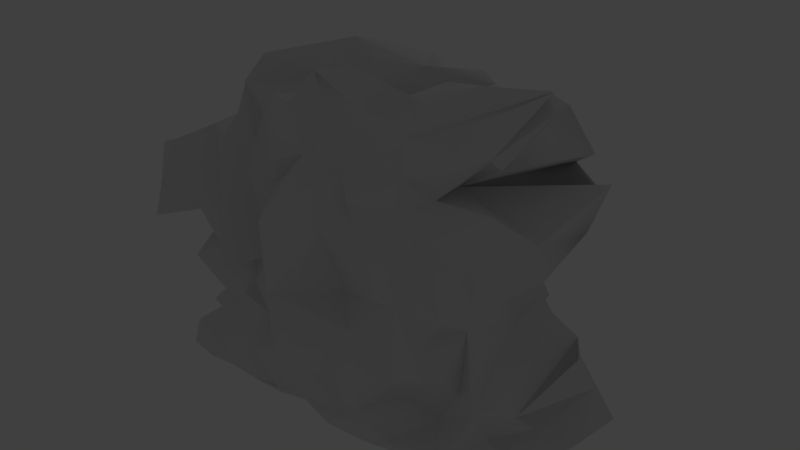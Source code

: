 # Source: rock3.blend  (saved by Blender 2.66.1; exported with 4.5.12 LTS)
import bpy
from mathutils import Matrix  # noqa: F401  (used for matrix-valued properties, if any)

bpy.ops.wm.read_factory_settings(use_empty=True)
scene = bpy.context.scene
scene.name = 'Scene'

# ---- collections
col_collection_1 = bpy.data.collections.new('Collection 1'); scene.collection.children.link(col_collection_1)

# ---- materials (node trees are filled in below, after node groups)
mat_material = bpy.data.materials.new('Material')
mat_material.alpha_threshold = 0.0
mat_material.roughness = 0.5
mat_material.line_color = (0.0, 0.0, 0.0, 1.0)

# ---- material node trees

# ---- world
world_world = bpy.data.worlds.new('World'); scene.world = world_world
world_world.color = (0.05088, 0.05088, 0.05088)
world_world.use_sun_shadow = False
world_world.sun_shadow_jitter_overblur = 0.0
world_world.cycles.sampling_method = 'MANUAL'
world_world.cycles.sample_map_resolution = 256

# ---- lights
light_point = bpy.data.lights.new('Point', 'POINT')
light_point.transmission_factor = 0.0
light_point.energy = 100.0
light_point.shadow_buffer_clip_start = 0.5
light_point.shadow_soft_size = 0.1
light_point.shadow_maximum_resolution = 0.006
light_point.use_absolute_resolution = True
light_point.cycles.use_multiple_importance_sampling = False

# ---- meshes
me_cube = bpy.data.meshes.new('Cube')
me_cube.from_pydata([(-1.324, 1.732, 3.278), (-3.508, -1.328, 1.449), (1.061, -1.099, 1.007), (0.003041, -1.185, 2.108), (-1.045, -0.9139, 1.102), (-1.979, -0.26, -3.77), (3.102, 3.473, -3.933), (1.067, 3.708, -3.572), (-0.2297, -1.242, 3.036), (1.923, 2.878, -3.311), (2.843, -0.8164, 2.381), (1.965, -0.884, 2.774), (-0.3681, 0.4409, 2.36), (4.459, 2.934, -3.907), (3.585, 2.741, -2.196), (3.216, 4.259, 0.5115), (4.138, -1.286, -3.718), (3.412, -0.7178, 0.1857), (-3.778, -0.3349, -2.695), (1.713, -1.138, 2.794), (0.9079, -1.061, -1.27), (0.3442, -0.9214, 2.823), (-1.234, -0.9356, 2.508), (-2.746, -0.8948, -0.8273), (2.93, 1.43, -1.907), (2.332, 1.889, -1.149), (1.798, 1.923, -0.9425), (1.395, 4.102, 1.775), (0.4032, 3.744, -3.611), (0.2994, 3.558, -3.188), (-0.3495, 2.269, -1.889), (-1.26, 1.765, -0.2395), (3.386, -0.7698, -0.3889), (-3.381, -1.048, -1.157), (-3.104, -1.063, -0.009112), (-3.28, -0.1705, -1.415), (-3.535, 0.6745, 0.1931), (-2.633, 4.198, 0.7847), (-3.35, 0.7649, -0.8424), (2.972, -1.039, -0.339), (2.577, -0.9183, -1.778), (3.15, -1.284, -1.265), (1.736, -0.4561, -2.73), (1.913, -0.9631, -0.468), (2.091, -1.221, 1.66), (1.491, -1.082, -0.3856), (1.196, -1.372, 1.566), (0.4546, -0.8411, -3.403), (0.9183, -0.9128, -3.162), (0.5782, -0.7982, -0.6644), (0.7482, -1.052, 1.981), (0.04714, -1.073, -2.733), (-0.3071, -2.07, 1.014), (-0.6071, -0.9418, -0.7724), (-0.7924, -1.154, 3.05), (-1.594, -0.7655, -2.413), (-1.148, -1.045, -0.407), (-1.296, -1.035, -1.771), (-1.564, -1.109, 1.324), (-1.506, -0.9189, 1.894), (2.714, 4.387, 0.9836), (3.037, 1.759, -0.7769), (2.909, 3.157, -2.358), (2.319, 3.944, 1.175), (2.285, 1.906, -0.1828), (3.189, 2.377, -1.625), (2.684, 2.569, -2.85), (1.764, 1.062, -1.901), (1.011, 1.232, 2.36), (0.3727, 4.143, 2.004), (0.7361, 2.063, -1.408), (0.627, 1.3, -2.018), (-1.4, 1.008, 1.402), (-0.1908, 4.506, 2.077), (-0.3293, 3.593, -3.089), (-0.9505, 3.883, 1.675), (-1.02, 4.114, 0.8245), (-0.697, 1.186, -0.9281), (-0.8189, 3.502, -2.75), (-0.7093, 0.925, -2.17), (-1.354, 4.359, 0.7511), (-1.954, 3.4, -2.553), (-2.327, 3.246, -2.669), (3.536, -0.7365, -2.195), (2.398, -0.8588, -3.677), (-0.471, -0.9425, -3.558), (-0.9885, 3.608, -3.287), (-2.63, 3.682, -3.587), (-3.125, 3.643, -3.395), (0.1378, -0.9661, -3.828), (-0.8803, 3.782, -3.751), (4.438, -0.3587, -3.481), (-1.205, -0.9881, -3.661), (-1.642, -0.8643, -0.4158), (-1.861, -1.544, 1.563), (-1.595, 4.085, 1.261), (-1.654, 3.4, -2.797), (-2.176, -1.162, 1.176), (-2.14, -0.9244, -0.6524), (-2.041, 4.137, 1.276), (-1.973, 1.725, -0.5467), (-1.706, 1.76, -1.18), (-2.577, -1.002, -3.575), (-1.676, -0.9084, 3.02), (-1.942, -1.297, 2.033), (-1.728, 2.203, -0.2574), (-2.471, -0.9948, -3.16), (-1.691, -0.9668, -1.363), (-1.734, -1.752, -0.5934), (-1.812, -1.046, 2.357), (-1.698, 4.377, 1.622), (-2.3, -0.9713, -2.692), (-1.911, -0.8762, -2.473), (-2.783, -0.79, 1.843), (-0.6422, 1.475, 3.036), (4.122, -0.2149, -2.218), (3.73, 1.061, -0.1355), (-3.376, -0.03893, -2.172), (-3.209, -0.7, -0.7035), (-3.717, -1.326, 1.387), (-4.023, -0.8006, -3.699), (-1.936, 0.5658, 1.995), (-1.864, -0.1563, 2.391), (3.267, -0.0008087, -4.101), (-0.4793, 0.6596, 2.75), (3.507, 0.01568, -1.24), (3.602, 0.104, -0.1143), (3.436, -0.2809, 1.605), (-1.421, -0.6446, 3.521), (-2.473, -0.9061, -0.3217), (-3.289, 0.106, 1.383), (1.365, -0.1196, -3.719), (0.4146, -0.03252, -3.341), (-0.5002, 0.1171, -3.613), (1.427, -1.109, 3.167), (1.192, -0.8878, 3.836), (0.2236, -0.003058, 3.349), (-1.396, -1.182, 3.146), (0.257, -1.109, 3.7), (3.292, 3.408, -3.442), (2.438, 3.676, -3.678), (1.787, 3.763, -3.711), (2.946, -1.25, 1.351), (2.562, -0.6381, 1.765), (-3.202, -0.6427, -2.546), (-2.649, -0.5672, -1.998), (-2.463, -1.092, -1.648), (-3.365, 2.502, -2.396), (-4.007, 1.286, -1.528), (-3.145, 2.204, -1.866), (3.225, -1.311, -3.102), (3.081, -0.5182, -2.076), (2.488, -1.04, -3.285), (2.468, -0.3186, -3.001), (2.571, -0.8249, -0.9254), (2.038, -0.9478, 2.164), (1.733, -0.988, -3.501), (2.269, -0.8551, 0.9988), (1.167, -1.197, -1.938), (1.772, -0.955, -2.14), (1.405, -0.916, -0.7777), (0.148, -1.003, -1.953), (0.6632, -1.482, 0.8521), (-0.4266, -1.016, -1.421), (-0.06292, -2.189, -0.3327), (-0.9421, -1.212, -3.37), (-1.082, -1.149, -2.448), (-0.6898, -1.2, 1.801), (-1.58, -1.091, -1.127), (-1.208, -0.9782, 1.699), (-1.923, -0.9275, -2.93), (-2.933, -0.9912, -3.05), (3.125, 3.585, -0.3314), (1.102, 4.439, 0.353), (1.553, 1.499, -0.3724), (2.048, 2.332, -1.821), (1.3, 3.339, -2.968), (0.762, 4.292, 1.311), (0.5964, 1.487, -0.3715), (0.9664, 1.297, -0.9887), (-0.1992, 4.471, 1.077), (0.4383, 4.25, 0.1021), (0.1241, 1.989, -0.8356), (0.1609, 1.956, -2.191), (-0.1378, 2.387, 2.754), (0.08194, 2.098, 0.6317), (-1.481, 2.101, -1.491), (-0.116, 2.108, -1.473), (-1.197, 4.411, 1.957), (-1.186, 1.508, -0.7627), (-1.014, 3.023, -2.609), (-1.564, 4.552, 2.221), (-1.588, 2.793, -1.86), (-2.288, 1.729, 0.5016), (-1.825, 1.981, -0.06241), (-2.621, 1.655, -0.8939), (1.898, 3.512, -3.23), (3.56, -0.2867, -2.936), (-1.841, -1.077, -3.553), (-1.644, 3.632, -3.638), (-1.756, 3.712, -3.286), (-3.17, -1.07, -3.566), (-3.258, 3.686, -3.657), (3.072, -1.62, -3.402), (1.235, -1.037, -3.708), (-1.851, -0.98, -2.172), (-2.144, -1.029, -0.2201), (-2.316, 2.317, -1.778), (-1.639, -1.316, -1.321), (-1.717, 4.011, 0.6235), (-2.558, 3.731, -3.09), (-2.76, -0.1989, -3.763), (-1.635, 1.377, -0.4906), (-3.7, 3.5, -4.297), (-2.195, 1.015, 0.5145), (-0.4417, 3.656, -3.648), (-2.484, 3.237, -4.101), (1.639, 0.1946, 3.028), (0.5298, 0.6653, 2.464), (4.4, 2.083, -2.718), (4.116, 1.894, -2.067), (3.094, 1.569, -1.148), (3.617, 0.9601, 0.6138), (1.557, 1.365, 1.007), (-3.746, -0.8568, -2.975), (-2.946, -0.1074, -1.888), (-3.408, -0.2443, -0.07475), (3.47, 3.134, -2.904), (4.286, 0.7784, -3.806), (-1.841, -1.077, -3.553), (-1.841, -1.077, -3.553), (-0.471, -0.9425, -3.558), (-0.471, -0.9425, -3.558), (-0.471, -0.9425, -3.558), (-0.471, -0.9425, -3.558), (1.912, 3.666, 2.377), (2.584, 2.867, 2.718), (1.869, 1.623, 3.013), (-1.324, 1.732, 3.278), (-1.324, 1.732, 3.278), (-1.324, 1.732, 3.278), (-1.324, 1.732, 3.278), (-1.324, 1.732, 3.278), (-1.676, -0.9084, 3.02), (-1.676, -0.9084, 3.02), (-1.676, -0.9084, 3.02), (-1.396, -1.182, 3.146), (-1.396, -1.182, 3.146), (-1.396, -1.182, 3.146), (3.267, -0.0008087, -4.101), (3.267, -0.0008087, -4.101), (3.267, -0.0008087, -4.101), (3.267, -0.0008087, -4.101), (3.267, -0.0008087, -4.101), (3.267, -0.0008087, -4.101), (2.438, 3.676, -3.678), (2.438, 3.676, -3.678), (2.438, 3.676, -3.678), (2.438, 3.676, -3.678), (2.438, 3.676, -3.678), (2.438, 3.676, -3.678), (-0.5002, 0.1171, -3.613), (-0.5002, 0.1171, -3.613), (-0.8803, 3.782, -3.751), (-0.8803, 3.782, -3.751), (-0.8803, 3.782, -3.751), (-3.077, 0.7406, -3.371), (-3.258, 3.686, -3.657), (-3.258, 3.686, -3.657), (-3.258, 3.686, -3.657), (2.843, -0.8164, 2.381), (2.843, -0.8164, 2.381), (2.843, -0.8164, 2.381), (-0.4793, 0.6596, 2.75), (-0.4793, 0.6596, 2.75), (-0.4793, 0.6596, 2.75), (-0.4793, 0.6596, 2.75), (-0.4793, 0.6596, 2.75), (-0.7924, -1.154, 3.05), (-0.7924, -1.154, 3.05), (-0.7924, -1.154, 3.05), (-0.7924, -1.154, 3.05), (-0.3681, 0.4409, 2.36), (-0.3681, 0.4409, 2.36), (-0.3681, 0.4409, 2.36), (-0.1378, 2.387, 2.754), (-0.1378, 2.387, 2.754), (-0.1378, 2.387, 2.754), (-0.1378, 2.387, 2.754), (-1.911, 4.637, 2.066), (-1.911, 4.637, 2.066), (-1.911, 4.637, 2.066), (-1.705, 0.9378, 2.691), (3.386, -0.7698, -0.3889), (3.386, -0.7698, -0.3889), (3.386, -0.7698, -0.3889), (3.386, -0.7698, -0.3889), (3.386, -0.7698, -0.3889), (3.536, -0.7365, -2.195), (3.536, -0.7365, -2.195), (3.536, -0.7365, -2.195), (3.536, -0.7365, -2.195), (3.536, -0.7365, -2.195), (3.536, -0.7365, -2.195), (3.412, -0.7178, 0.1857), (-3.535, 0.6745, 0.1931), (-3.535, 0.6745, 0.1931), (-3.535, 0.6745, 0.1931), (-3.535, 0.6745, 0.1931), (-3.535, 0.6745, 0.1931), (-3.535, 0.6745, 0.1931), (2.972, -1.039, -0.339), (2.972, -1.039, -0.339), (2.972, -1.039, -0.339), (2.972, -1.039, -0.339), (2.946, -1.25, 1.351), (2.946, -1.25, 1.351), (2.946, -1.25, 1.351), (2.577, -0.9183, -1.778), (2.577, -0.9183, -1.778), (2.571, -0.8249, -0.9254), (2.571, -0.8249, -0.9254), (2.571, -0.8249, -0.9254), (2.571, -0.8249, -0.9254), (1.713, -1.138, 2.794), (1.427, -1.109, 3.167), (1.427, -1.109, 3.167), (1.427, -1.109, 3.167), (2.269, -0.8551, 0.9988), (2.269, -0.8551, 0.9988), (1.061, -1.099, 1.007), (1.061, -1.099, 1.007), (1.061, -1.099, 1.007), (0.4546, -0.8411, -3.403), (0.4546, -0.8411, -3.403), (0.4546, -0.8411, -3.403), (0.4546, -0.8411, -3.403), (0.148, -1.003, -1.953), (0.4383, 4.25, 0.1021), (0.4383, 4.25, 0.1021), (0.4383, 4.25, 0.1021), (0.4383, 4.25, 0.1021), (0.5964, 1.487, -0.3715), (0.5964, 1.487, -0.3715), (0.5964, 1.487, -0.3715), (0.1241, 1.989, -0.8356), (0.1241, 1.989, -0.8356), (0.1241, 1.989, -0.8356), (0.1241, 1.989, -0.8356), (0.1241, 1.989, -0.8356), (-0.697, 1.186, -0.9281), (-0.697, 1.186, -0.9281), (-0.697, 1.186, -0.9281), (-0.697, 1.186, -0.9281), (-2.746, -0.8948, -0.8273), (-2.746, -0.8948, -0.8273), (-2.746, -0.8948, -0.8273), (-2.746, -0.8948, -0.8273), (-2.746, -0.8948, -0.8273), (-3.209, -0.7, -0.7035), (-3.209, -0.7, -0.7035), (-3.209, -0.7, -0.7035), (-3.209, -0.7, -0.7035), (-3.508, -1.328, 1.449), (-3.508, -1.328, 1.449), (-3.508, -1.328, 1.449), (-3.508, -1.328, 1.449), (-3.508, -1.328, 1.449), (-1.954, 3.4, -2.553), (-1.954, 3.4, -2.553), (-1.954, 3.4, -2.553), (-1.954, 3.4, -2.553), (-1.954, 3.4, -2.553), (-1.954, 3.4, -2.553), (-3.409, 2.935, -2.752), (-3.409, 2.935, -2.752), (-3.409, 2.935, -2.752), (-3.409, 2.935, -2.752), (-3.365, 2.502, -2.396), (-3.365, 2.502, -2.396), (-3.365, 2.502, -2.396), (3.15, -1.284, -1.265), (3.15, -1.284, -1.265), (3.15, -1.284, -1.265), (2.091, -1.221, 1.66), (2.091, -1.221, 1.66), (2.091, -1.221, 1.66), (2.038, -0.9478, 2.164), (2.038, -0.9478, 2.164), (2.038, -0.9478, 2.164), (2.038, -0.9478, 2.164), (2.038, -0.9478, 2.164), (1.913, -0.9631, -0.468), (1.913, -0.9631, -0.468), (1.913, -0.9631, -0.468), (0.5782, -0.7982, -0.6644), (0.5782, -0.7982, -0.6644), (0.5782, -0.7982, -0.6644), (0.5782, -0.7982, -0.6644), (-0.3071, -2.07, 1.014), (-0.3071, -2.07, 1.014), (-0.3071, -2.07, 1.014), (-1.045, -0.9139, 1.102), (-1.045, -0.9139, 1.102), (-1.045, -0.9139, 1.102), (-1.045, -0.9139, 1.102), (2.714, 4.387, 0.9836), (2.714, 4.387, 0.9836), (2.714, 4.387, 0.9836), (2.714, 4.387, 0.9836), (2.319, 3.944, 1.175), (2.319, 3.944, 1.175), (2.319, 3.944, 1.175), (2.319, 3.944, 1.175), (3.037, 1.759, -0.7769), (3.037, 1.759, -0.7769), (3.037, 1.759, -0.7769), (3.037, 1.759, -0.7769), (3.268, 2.061, -1.039), (3.147, 2.113, -1.198), (1.752, 1.665, 2.847), (1.752, 1.665, 2.847), (1.752, 1.665, 2.847), (1.395, 4.102, 1.775), (1.395, 4.102, 1.775), (1.011, 1.232, 2.36), (1.011, 1.232, 2.36), (1.798, 1.923, -0.9425), (1.798, 1.923, -0.9425), (1.798, 1.923, -0.9425), (1.798, 1.923, -0.9425), (1.798, 1.923, -0.9425), (0.7361, 2.063, -1.408), (0.7361, 2.063, -1.408), (0.7361, 2.063, -1.408), (1.102, 4.439, 0.353), (1.102, 4.439, 0.353), (1.102, 4.439, 0.353), (-1.4, 1.008, 1.402), (-1.4, 1.008, 1.402), (-1.4, 1.008, 1.402), (-0.1908, 4.506, 2.077), (-0.1908, 4.506, 2.077), (-0.1908, 4.506, 2.077), (-0.1908, 4.506, 2.077), (0.8898, 1.421, -1.797), (1.157, 1.513, -2.058), (-0.7093, 0.925, -2.17), (-0.7093, 0.925, -2.17), (-0.7093, 0.925, -2.17), (-0.7093, 0.925, -2.17), (-1.014, 3.023, -2.609), (-1.014, 3.023, -2.609), (-1.014, 3.023, -2.609), (-1.014, 3.023, -2.609), (-1.186, 1.508, -0.7627), (-1.186, 1.508, -0.7627), (-1.186, 1.508, -0.7627), (-1.186, 1.508, -0.7627), (-1.186, 1.508, -0.7627), (-1.706, 1.76, -1.18), (-1.706, 1.76, -1.18), (-1.706, 1.76, -1.18), (-1.706, 1.76, -1.18), (-1.706, 1.76, -1.18), (-1.654, 3.4, -2.797), (-1.654, 3.4, -2.797), (-1.654, 3.4, -2.797), (-1.654, 3.4, -2.797), (-1.654, 3.4, -2.797), (3.225, -1.311, -3.102), (3.225, -1.311, -3.102), (3.225, -1.311, -3.102), (3.225, -1.311, -3.102), (2.468, -0.3186, -3.001), (2.468, -0.3186, -3.001), (2.468, -0.3186, -3.001), (2.468, -0.3186, -3.001), (3.47, 3.134, -2.904), (3.47, 3.134, -2.904), (3.47, 3.134, -2.904), (3.47, 3.134, -2.904), (3.47, 3.134, -2.904), (3.585, 2.741, -2.196), (3.585, 2.741, -2.196), (3.585, 2.741, -2.196), (3.585, 2.741, -2.196), (3.585, 2.741, -2.196), (-4.045, 0.1064, -3.178), (-4.045, 0.1064, -3.178), (-4.045, 0.1064, -3.178), (-4.045, 0.1064, -3.178), (-4.019, 3.631, -3.582), (-4.019, 3.631, -3.582), (-2.041, 4.137, 1.276), (-2.041, 4.137, 1.276), (-2.041, 4.137, 1.276), (-2.041, 4.137, 1.276), (-2.041, 4.137, 1.276), (-2.041, 4.137, 1.276), (-3.334, 3.715, 1.692), (-1.642, -0.8643, -0.4158), (-1.642, -0.8643, -0.4158), (-1.642, -0.8643, -0.4158), (-1.642, -0.8643, -0.4158), (-1.148, -1.045, -0.407), (-1.148, -1.045, -0.407), (-1.148, -1.045, -0.407), (-1.148, -1.045, -0.407), (-1.148, -1.045, -0.407), (-1.148, -1.045, -0.407), (-1.973, 1.725, -0.5467), (-1.973, 1.725, -0.5467), (-1.973, 1.725, -0.5467), (-1.973, 1.725, -0.5467), (-1.973, 1.725, -0.5467), (-1.825, 1.981, -0.06241), (-1.825, 1.981, -0.06241), (-1.825, 1.981, -0.06241), (-1.825, 1.981, -0.06241), (-3.125, 3.643, -3.395), (-2.558, 3.731, -3.09), (-2.558, 3.731, -3.09), (-2.558, 3.731, -3.09), (-2.558, 3.731, -3.09), (-2.558, 3.731, -3.09), (-2.558, 3.731, -3.09), (-1.698, 4.377, 1.622), (-1.698, 4.377, 1.622), (-1.698, 4.377, 1.622), (-1.698, 4.377, 1.622), (-1.698, 4.377, 1.622), (-2.54, 3.076, 2.617), (-2.783, -0.79, 1.843), (-2.783, -0.79, 1.843), (-2.783, -0.79, 1.843), (-2.783, -0.79, 1.843), (-2.783, -0.79, 1.843), (-2.473, -0.9061, -0.3217), (-2.473, -0.9061, -0.3217), (-2.473, -0.9061, -0.3217), (0.4146, -0.03252, -3.341), (0.4146, -0.03252, -3.341), (1.235, -1.037, -3.708), (1.235, -1.037, -3.708), (0.1378, -0.9661, -3.828), (0.1378, -0.9661, -3.828), (0.1378, -0.9661, -3.828), (0.1378, -0.9661, -3.828), (2.528, 0.2987, 2.776), (2.528, 0.2987, 2.776), (-3.376, -0.03893, -2.172), (-3.376, -0.03893, -2.172), (-3.778, -0.3349, -2.695), (-3.778, -0.3349, -2.695), (-3.778, -0.3349, -2.695), (-3.67, 1.82, 1.125), (-3.707, -1.525, 0.5004), (-3.884, -1.066, 1.084), (-4.022, -1.475, -0.2836), (-1.936, 0.5658, 1.995), (-1.864, -0.1563, 2.391), (-1.864, -0.1563, 2.391), (-1.864, -0.1563, 2.391), (-1.864, -0.1563, 2.391), (0.2236, -0.003058, 3.349), (0.2236, -0.003058, 3.349), (2.562, -0.6381, 1.765), (2.562, -0.6381, 1.765), (2.562, -0.6381, 1.765), (2.562, -0.6381, 1.765), (2.562, -0.6381, 1.765), (3.436, -0.2809, 1.605), (3.436, -0.2809, 1.605), (3.436, -0.2809, 1.605), (3.219, -0.009447, 2.468), (3.219, -0.009447, 2.468), (3.219, -0.009447, 2.468), (3.219, -0.009447, 2.468), (3.219, -0.009447, 2.468), (3.219, -0.009447, 2.468), (-1.942, -1.297, 2.033), (-1.942, -1.297, 2.033), (-1.942, -1.297, 2.033), (1.067, 3.708, -3.572), (1.067, 3.708, -3.572), (0.4032, 3.744, -3.611), (-2.484, 3.237, -4.101), (-2.484, 3.237, -4.101), (-2.484, 3.237, -4.101), (-2.63, 3.682, -3.587), (-2.63, 3.682, -3.587), (-2.63, 3.682, -3.587), (-2.63, 3.682, -3.587), (2.398, -0.8588, -3.677), (2.398, -0.8588, -3.677), (1.923, 2.878, -3.311), (1.365, -0.1196, -3.719), (1.365, -0.1196, -3.719), (-2.76, -0.1989, -3.763), (-2.76, -0.1989, -3.763), (-2.76, -0.1989, -3.763), (-2.76, -0.1989, -3.763), (-1.564, 4.552, 2.221), (-1.564, 4.552, 2.221), (4.459, 2.934, -3.907), (4.459, 2.934, -3.907), (4.459, 2.934, -3.907), (3.189, 2.377, -1.625), (3.189, 2.377, -1.625), (3.189, 2.377, -1.625), (3.189, 2.377, -1.625), (3.189, 2.377, -1.625), (3.189, 2.377, -1.625), (3.189, 2.377, -1.625), (3.189, 2.377, -1.625), (3.73, 1.061, -0.1355), (3.73, 1.061, -0.1355), (3.73, 1.061, -0.1355), (3.73, 1.061, -0.1355), (3.125, 3.585, -0.3314), (3.125, 3.585, -0.3314), (3.216, 4.259, 0.5115), (3.216, 4.259, 0.5115), (3.216, 4.259, 0.5115), (-3.202, -0.6427, -2.546), (-3.202, -0.6427, -2.546), (-3.104, -1.063, -0.009112), (-3.104, -1.063, -0.009112), (-3.104, -1.063, -0.009112), (1.491, -1.082, -0.3856), (1.491, -1.082, -0.3856), (1.491, -1.082, -0.3856), (0.9079, -1.061, -1.27), (0.9079, -1.061, -1.27), (0.9079, -1.061, -1.27), (1.167, -1.197, -1.938), (1.167, -1.197, -1.938), (-0.6898, -1.2, 1.801), (-0.6898, -1.2, 1.801), (-1.506, -0.9189, 1.894), (-1.506, -0.9189, 1.894), (0.3727, 4.143, 2.004), (0.3727, 4.143, 2.004), (0.3727, 4.143, 2.004), (0.3727, 4.143, 2.004), (-1.481, 2.101, -1.491), (-1.481, 2.101, -1.491), (-1.481, 2.101, -1.491), (-1.481, 2.101, -1.491), (-1.26, 1.765, -0.2395), (-1.26, 1.765, -0.2395), (-1.26, 1.765, -0.2395), (-1.26, 1.765, -0.2395), (-1.02, 4.114, 0.8245), (-1.02, 4.114, 0.8245), (-1.02, 4.114, 0.8245), (-1.02, 4.114, 0.8245), (-1.02, 4.114, 0.8245), (-1.02, 4.114, 0.8245), (-1.595, 4.085, 1.261), (-1.595, 4.085, 1.261), (-1.595, 4.085, 1.261), (-1.595, 4.085, 1.261), (-1.595, 4.085, 1.261), (-2.327, 3.246, -2.669), (-2.327, 3.246, -2.669), (-2.621, 1.655, -0.8939), (-2.621, 1.655, -0.8939), (-2.621, 1.655, -0.8939), (-2.288, 1.729, 0.5016), (-2.288, 1.729, 0.5016), (-2.288, 1.729, 0.5016), (-3.381, -1.048, -1.157), (-3.381, -1.048, -1.157), (-3.381, -1.048, -1.157), (-3.588, 0.09093, -3.153), (-3.588, 0.09093, -3.153), (-3.588, 0.09093, -3.153), (-3.588, 0.09093, -3.153), (-3.588, 0.09093, -3.153), (-3.588, 0.09093, -3.153), (-3.588, 0.09093, -3.153), (0.9183, -0.9128, -3.162), (0.9183, -0.9128, -3.162), (0.9183, -0.9128, -3.162), (0.9183, -0.9128, -3.162), (0.6632, -1.482, 0.8521), (0.6632, -1.482, 0.8521), (-0.06292, -2.189, -0.3327), (-0.06292, -2.189, -0.3327), (-0.06292, -2.189, -0.3327), (-0.06292, -2.189, -0.3327), (-0.06292, -2.189, -0.3327), (-0.06292, -2.189, -0.3327), (0.7482, -1.052, 1.981), (0.7482, -1.052, 1.981), (0.7482, -1.052, 1.981), (-0.2297, -1.242, 3.036), (-0.2297, -1.242, 3.036), (-0.2297, -1.242, 3.036), (-0.2297, -1.242, 3.036), (-1.564, -1.109, 1.324), (3.006, 4.187, 0.3465), (2.071, 4.762, 0.5206), (1.557, 1.365, 1.007), (1.557, 1.365, 1.007), (1.557, 1.365, 1.007), (1.557, 1.365, 1.007), (1.764, 1.062, -1.901), (1.764, 1.062, -1.901), (1.764, 1.062, -1.901), (1.764, 1.062, -1.901), (2.93, 1.43, -1.907), (-0.116, 2.108, -1.473), (-0.116, 2.108, -1.473), (-0.116, 2.108, -1.473), (-0.3293, 3.593, -3.089), (-0.3293, 3.593, -3.089), (-0.8189, 3.502, -2.75), (-0.8189, 3.502, -2.75), (-0.8189, 3.502, -2.75), (-0.8189, 3.502, -2.75), (3.56, -0.2867, -2.936), (3.56, -0.2867, -2.936), (3.56, -0.2867, -2.936), (3.56, -0.2867, -2.936), (-1.812, -1.046, 2.357), (-1.812, -1.046, 2.357), (-1.691, -0.9668, -1.363), (-2.3, -0.9713, -2.692), (-2.3, -0.9713, -2.692), (-1.911, -0.8762, -2.473), (2.567, 3.489, 2.268), (2.567, 3.154, 2.268), (-3.289, 0.106, 1.383), (-3.289, 0.106, 1.383), (-3.289, 0.106, 1.383), (-3.289, 0.106, 1.383), (-3.289, 0.106, 1.383), (1.965, -0.884, 2.774), (1.965, -0.884, 2.774), (1.965, -0.884, 2.774), (0.257, -1.109, 3.7), (0.257, -1.109, 3.7), (0.257, -1.109, 3.7), (0.257, -1.109, 3.7), (-2.442, 2.927, 2.206), (-1.421, -0.6446, 3.521), (-1.421, -0.6446, 3.521), (-1.421, -0.6446, 3.521), (-1.421, -0.6446, 3.521), (4.286, 0.7784, -3.806), (4.286, 0.7784, -3.806), (4.286, 0.7784, -3.806), (4.286, 0.7784, -3.806), (4.122, -0.2149, -2.218), (4.122, -0.2149, -2.218), (4.122, -0.2149, -2.218), (4.122, -0.2149, -2.218), (3.507, 0.01568, -1.24), (3.507, 0.01568, -1.24), (-3.28, -0.1705, -1.415), (-3.28, -0.1705, -1.415), (-3.28, -0.1705, -1.415), (-3.28, -0.1705, -1.415), (-3.28, -0.1705, -1.415), (-3.755, -0.06092, -3.518), (-3.755, -0.06092, -3.518), (-4.126, -0.06092, -3.518), (-3.17, -1.07, -3.566), (-3.17, -1.07, -3.566), (-3.17, -1.07, -3.566), (-3.17, -1.07, -3.566), (-3.17, -1.07, -3.566), (-2.195, 1.015, 0.5145), (-2.195, 1.015, 0.5145), (-2.195, 1.015, 0.5145), (-2.195, 1.015, 0.5145), (-2.195, 1.015, 0.5145), (-2.176, -1.162, 1.176), (-2.176, -1.162, 1.176), (-2.633, 4.198, 0.7847), (-2.633, 4.198, 0.7847), (-2.633, 4.198, 0.7847), (-2.633, 4.198, 0.7847), (-2.633, 4.198, 0.7847), (-2.633, 4.198, 0.7847), (-2.633, 4.198, 0.7847), (4.138, -1.286, -3.718), (4.138, -1.286, -3.718), (4.138, -1.286, -3.718), (3.072, -1.62, -3.402), (3.072, -1.62, -3.402), (3.072, -1.62, -3.402), (1.192, -0.8878, 3.836), (1.192, -0.8878, 3.836), (1.639, 0.1946, 3.028), (1.639, 0.1946, 3.028), (1.141, 0.1946, 3.028), (-0.2283, -0.7642, 2.996), (1.787, 3.763, -3.711), (1.787, 3.763, -3.711), (4.283, 0.1841, -2.629), (-3.746, -0.8568, -2.975), (-3.746, -0.8568, -2.975), (-3.746, -0.8568, -2.975), (-3.746, -0.8568, -2.975), (-2.649, -0.5672, -1.998), (-2.649, -0.5672, -1.998), (-1.851, -0.98, -2.172), (-1.851, -0.98, -2.172), (-1.851, -0.98, -2.172), (-1.851, -0.98, -2.172), (-2.463, -1.092, -1.648), (-2.463, -1.092, -1.648), (-2.463, -1.092, -1.648), (-2.946, -0.1074, -1.888), (-2.946, -0.1074, -1.888), (-2.946, -0.1074, -1.888), (-4.007, 1.286, -1.528), (-4.007, 1.286, -1.528), (-4.007, 1.286, -1.528), (-4.007, 1.286, -1.528), (-3.615, 0.396, 1.329), (-3.408, -0.2443, -0.07475), (-3.408, -0.2443, -0.07475), (-3.35, 0.7649, -0.8424), (-3.35, 0.7649, -0.8424), (-3.145, 2.204, -1.866), (-3.145, 2.204, -1.866), (3.081, -0.5182, -2.076), (3.081, -0.5182, -2.076), (1.733, -0.988, -3.501), (2.488, -1.04, -3.285), (2.488, -1.04, -3.285), (1.736, -0.4561, -2.73), (1.772, -0.955, -2.14), (1.772, -0.955, -2.14), (1.196, -1.372, 1.566), (1.196, -1.372, 1.566), (-0.9421, -1.212, -3.37), (-0.4266, -1.016, -1.421), (-0.4266, -1.016, -1.421), (0.003041, -1.185, 2.108), (0.003041, -1.185, 2.108), (0.003041, -1.185, 2.108), (-0.6071, -0.9418, -0.7724), (-0.6071, -0.9418, -0.7724), (-1.923, -0.9275, -2.93), (-1.923, -0.9275, -2.93), (-1.205, -0.9881, -3.661), (-1.205, -0.9881, -3.661), (-1.205, -0.9881, -3.661), (-1.594, -0.7655, -2.413), (-1.594, -0.7655, -2.413), (-1.594, -0.7655, -2.413), (-1.082, -1.149, -2.448), (-1.082, -1.149, -2.448), (-1.296, -1.035, -1.771), (-1.296, -1.035, -1.771), (-1.58, -1.091, -1.127), (-1.58, -1.091, -1.127), (-1.58, -1.091, -1.127), (-1.639, -1.316, -1.321), (-1.639, -1.316, -1.321), (2.285, 1.906, -0.1828), (2.285, 1.906, -0.1828), (2.285, 1.906, -0.1828), (2.332, 1.889, -1.149), (2.332, 1.889, -1.149), (2.684, 2.569, -2.85), (2.684, 2.569, -2.85), (2.684, 2.569, -2.85), (2.684, 2.569, -2.85), (2.684, 2.569, -2.85), (2.909, 3.157, -2.358), (2.909, 3.157, -2.358), (1.553, 1.499, -0.3724), (1.553, 1.499, -0.3724), (2.304, 2.832, -2.254), (0.9664, 1.297, -0.9887), (0.9664, 1.297, -0.9887), (1.3, 3.339, -2.968), (1.3, 3.339, -2.968), (1.3, 3.339, -2.968), (1.898, 3.512, -3.23), (-0.3903, 1.707, -0.03817), (-0.3903, 1.707, -0.03817), (-0.3903, 1.707, -0.03817), (-0.3903, 1.707, -0.03817), (0.1609, 1.956, -2.191), (0.1609, 1.956, -2.191), (0.1609, 1.956, -2.191), (-0.9505, 3.883, 1.675), (-0.9505, 3.883, 1.675), (-0.6801, 2.741, -2.201), (-0.9885, 3.608, -3.287), (-0.9885, 3.608, -3.287), (-0.9885, 3.608, -3.287), (-1.197, 4.411, 1.957), (-1.197, 4.411, 1.957), (-1.197, 4.411, 1.957), (-1.197, 4.411, 1.957), (-1.717, 2.686, -1.366), (-1.868, 3.119, -1.989), (-2.128, 2.776, -1.613), (-1.354, 4.359, 0.7511), (-1.354, 4.359, 0.7511), (-1.635, 1.377, -0.4906), (-1.635, 1.377, -0.4906), (-1.635, 1.377, -0.4906), (-1.635, 1.377, -0.4906), (-1.635, 1.377, -0.4906), (3.292, 3.408, -3.442), (3.292, 3.408, -3.442), (-1.756, 3.712, -3.286), (-2.577, -1.002, -3.575), (-1.644, 3.632, -3.638), (-1.644, 3.632, -3.638), (-1.644, 3.632, -3.638), (-0.4417, 3.656, -3.648), (-0.4417, 3.656, -3.648), (-0.4417, 3.656, -3.648), (-0.4417, 3.656, -3.648), (-3.7, 3.5, -4.297), (-3.7, 3.5, -4.297), (-3.7, 3.5, -4.297), (-1.734, -1.752, -0.5934), (-1.734, -1.752, -0.5934), (-1.734, -1.752, -0.5934), (-2.144, -1.029, -0.2201), (-2.144, -1.029, -0.2201), (-2.144, -1.029, -0.2201), (-2.144, -1.029, -0.2201), (-1.717, 4.011, 0.6235), (-1.717, 4.011, 0.6235), (-1.717, 4.011, 0.6235), (-2.316, 2.317, -1.778), (-1.861, -1.544, 1.563), (-1.728, 2.203, -0.2574), (-1.728, 2.203, -0.2574), (-1.728, 2.203, -0.2574), (3.102, 3.473, -3.933), (3.102, 3.473, -3.933), (3.102, 3.473, -3.933), (0.5802, 0.5939, -3.126), (1.283, 1.296, 3.054), (0.5298, 0.6653, 2.464), (0.5298, 0.6653, 2.464), (0.5298, 0.6653, 2.464), (3.094, 1.569, -1.148), (3.617, 0.9601, 0.6138), (3.617, 0.9601, 0.6138), (3.045, 0.5605, 2.035), (-4.023, -0.8006, -3.699), (-4.023, -0.8006, -3.699), (-4.023, -0.8006, -3.699), (-4.023, -0.8006, -3.699), (4.438, -0.3587, -3.481), (4.438, -0.3587, -3.481), (4.438, -0.3587, -3.481), (2.293, 3.647, 1.701), (-2.14, -0.9244, -0.6524)], [(123, 140), (133, 90), (184, 238), (23, 118), (60, 63), (410, 27), (72, 73), (9, 131), (13, 478), (172, 15), (34, 1), (82, 368), (374, 82), (369, 465), (298, 197), (201, 599), (538, 364), (539, 97), (740, 10), (565, 698), (138, 326), (34, 23), (308, 782), (81, 830), (390, 742), (436, 411), (188, 286), (188, 191), (452, 897), (200, 897), (200, 522), (524, 96), (925, 202), (921, 262), (922, 586), (707, 578), (223, 407), (488, 120), (752, 13), (762, 830), (425, 12), (99, 783), (770, 955), (932, 356), (817, 551), (795, 326), (606, 943), (226, 36), (283, 438), (651, 911), (529, 496), (485, 756), (480, 723), (252, 258), (287, 241), (481, 485), (588, 592), (652, 658), (309, 118), (417, 116), (251, 754), (786, 735), (796, 797), (801, 140), (806, 772), (415, 172), (868, 436), (721, 893), (937, 940), (747, 497), (707, 408), (753, 960), (945, 259), (289, 530), (550, 577), (819, 762), (461, 370), (254, 597), (486, 759), (805, 490)], [(131, 84, 543), (204, 89, 132), (5, 198, 917), (327, 796, 746), (562, 533, 104, 109), (540, 934, 781), (814, 354, 963, 729), (820, 307, 38), (739, 556, 824), (299, 153, 150), (832, 293, 41), (381, 154, 40), (39, 142, 328), (48, 159, 636), (43, 49, 160), (684, 47, 161), (331, 695, 162), (51, 166, 161), (57, 168, 163), (638, 22, 280), (857, 55, 849), (169, 640, 22), (878, 428, 179, 343), (64, 25, 416), (62, 66, 610), (947, 799, 237), (235, 962, 413, 424), (866, 174, 435), (880, 871, 883), (71, 445, 446), (173, 338, 177), (291, 532, 292), (338, 659, 180), (445, 79, 70), (717, 719, 891), (285, 442, 901), (894, 656, 900), (603, 902, 655, 95), (192, 647, 447, 190), (602, 958, 927), (207, 829, 667), (587, 919, 261, 5), (14, 227, 915), (255, 141, 886), (920, 216, 87), (540, 358, 934), (931, 581, 780), (106, 171, 102), (850, 112, 111), (208, 861, 502), (734, 733, 235), (776, 37, 736), (235, 580, 734), (365, 534, 130), (115, 220, 483, 125), (5, 211, 587), (236, 11, 549), (240, 748, 275), (951, 617, 126, 760), (228, 91, 16, 249), (952, 705, 572), (673, 360, 35), (479, 219, 803), (945, 607, 755, 254), (260, 945, 254), (242, 288, 604), (768, 769, 958), (769, 768, 493), (563, 214, 535), (358, 540, 367), (629, 358, 367), (780, 581, 536), (459, 659, 908, 913), (250, 790, 203), (701, 800, 566), (250, 203, 84), (541, 85, 261), (85, 198, 261), (549, 270, 575), (742, 391, 272), (549, 11, 270), (566, 700, 743), (136, 800, 273), (83, 760, 126, 32), (21, 699, 744), (303, 726, 803), (761, 301, 757), (558, 826, 559), (573, 17, 32), (126, 573, 32), (126, 222, 573), (144, 205, 145), (354, 814, 33), (469, 373, 906), (192, 904, 649), (464, 906, 373), (306, 193, 195, 827), (225, 763, 146), (764, 361, 148), (556, 788, 310), (824, 556, 826), (556, 739, 788), (785, 671, 310), (377, 373, 666), (667, 821, 828), (837, 319, 43, 160), (210, 88, 679), (724, 302, 472), (300, 831, 296), (304, 295, 312), (143, 385, 316), (567, 387, 271), (151, 475, 318), (313, 392, 157), (570, 155, 44), (834, 156, 594), (475, 836, 318), (322, 43, 319), (320, 311, 394), (156, 42, 683), (689, 52, 4, 505), (157, 630, 2), (330, 839, 384), (386, 389, 46), (46, 389, 696), (637, 684, 161), (45, 687, 395), (840, 697, 332), (324, 50, 21), (334, 51, 337), (161, 163, 634), (842, 690, 848), (633, 396, 164), (691, 162, 399), (695, 399, 162), (846, 167, 402), (161, 166, 57), (854, 865, 863, 859), (844, 639, 278), (165, 92, 170), (860, 855, 858), (404, 640, 169), (638, 169, 22), (22, 137, 281), (640, 103, 137, 22), (609, 869, 67, 24), (864, 811, 107), (729, 810, 814), (708, 953, 624), (704, 437, 413), (616, 414, 620), (951, 418, 619), (418, 419, 870), (733, 406, 962), (416, 25, 418), (484, 874, 876), (713, 608, 175, 710), (70, 26, 709, 445), (872, 196, 884), (68, 69, 423, 420), (68, 282, 69), (345, 342, 881, 432), (435, 174, 339), (444, 288, 645), (71, 29, 74, 183), (177, 180, 643), (340, 185, 657), (181, 178, 346), (433, 187, 347), (650, 887, 350, 456), (441, 75, 903), (642, 75, 441), (643, 180, 895), (180, 659, 895), (890, 31, 654), (182, 77, 888), (714, 646, 351), (448, 892, 30), (718, 86, 720), (896, 451, 450), (751, 292, 532), (661, 76, 80), (653, 457, 212), (186, 904, 455), (494, 516, 668, 670), (954, 733, 734), (460, 371, 207), (873, 914, 257), (14, 915, 875), (886, 141, 7), (898, 199, 916), (523, 916, 590), (959, 725, 471, 789), (156, 683, 544), (685, 335, 545), (718, 215, 86), (86, 263, 918), (491, 377, 493), (506, 58, 94, 929), (470, 792, 152), (590, 267, 520), (213, 767, 493), (561, 243, 728), (732, 812, 854), (854, 812, 865), (98, 108, 355), (939, 583, 933), (660, 517, 527), (209, 194, 100), (590, 520, 523), (864, 107, 501), (94, 59, 582), (909, 513, 941), (106, 850, 111), (850, 856, 112), (93, 56, 108), (885, 446, 880), (604, 290, 528), (604, 528, 663), (662, 907, 936), (469, 916, 526), (269, 266, 927), (532, 747, 291), (363, 737, 119), (367, 129, 113), (219, 220, 759), (482, 487, 220, 219), (755, 607, 482, 726), (962, 413, 409), (580, 235, 236), (265, 924, 262), (264, 261, 919), (798, 799, 796), (237, 236, 422), (422, 947, 237), (242, 114, 288), (239, 274, 114), (0, 292, 751), (903, 604, 288), (237, 799, 798), (500, 291, 747), (611, 221, 483), (951, 419, 418), (618, 222, 126), (618, 621, 222), (804, 678, 489), (625, 553, 676), (18, 145, 818), (816, 675, 766), (357, 362, 674), (558, 559, 629, 557), (362, 826, 310), (628, 366, 557), (803, 726, 482), (958, 807, 491), (291, 788, 499), (532, 564, 751), (830, 380, 373), (541, 131, 543), (19, 741, 134), (803, 758, 303), (144, 145, 18), (677, 378, 376), (899, 916, 469, 454), (321, 294, 314), (312, 315, 304), (317, 329, 384), (837, 160, 20), (50, 324, 388), (398, 688, 692), (334, 165, 51), (144, 730, 205), (733, 962, 235), (419, 613, 870), (882, 430, 434), (424, 177, 643), (341, 349, 889), (30, 896, 450), (912, 189, 101), (905, 453, 466), (7, 28, 29), (29, 215, 718), (229, 106, 102), (916, 199, 590), (139, 6, 256), (215, 263, 86), (106, 111, 171), (928, 206, 358), (935, 105, 515), (59, 727, 582), (467, 521, 665), (712, 175, 446), (596, 946, 598), (923, 541, 261), (950, 426, 284), (742, 236, 237), (219, 758, 803), (954, 708, 409), (18, 818, 117), (777, 738, 537), (540, 780, 536), (739, 824, 558), (250, 84, 131), (542, 546, 232), (5, 261, 198), (217, 135, 327), (746, 796, 566), (124, 246, 54), (277, 749, 247), (248, 750, 244), (325, 21, 746), (482, 605, 139), (139, 605, 6), (574, 304, 315), (316, 127, 143), (706, 576, 568), (571, 580, 272), (771, 171, 224), (224, 171, 144), (808, 813, 815), (680, 554, 379), (555, 552, 380), (819, 552, 766), (149, 765, 822), (823, 359, 305), (826, 362, 358, 629), (821, 667, 829), (829, 207, 371), (665, 521, 375), (377, 525, 681), (297, 323, 382), (470, 152, 474), (300, 476, 831), (318, 383, 151), (833, 474, 152), (156, 477, 42), (836, 838, 318), (392, 630, 157), (330, 384, 329), (391, 741, 19), (8, 279, 273, 800), (686, 838, 836), (158, 837, 20), (397, 393, 631), (637, 161, 634), (20, 160, 49), (632, 331, 162), (324, 21, 325), (231, 333, 841), (843, 635, 694), (400, 845, 405), (401, 3, 50), (50, 3, 21), (21, 3, 699), (165, 166, 51), (57, 163, 161), (168, 847, 163), (53, 693, 507), (638, 404, 169), (844, 278, 701), (852, 850, 229), (165, 170, 166), (168, 508, 847), (106, 229, 850), (862, 509, 504), (510, 403, 702), (403, 641, 702), (171, 730, 144), (409, 704, 412), (708, 623, 703), (742, 237, 798), (418, 417, 619), (954, 734, 580), (235, 424, 422), (950, 947, 422, 426), (708, 703, 704), (867, 427, 879), (64, 429, 25), (880, 614, 871), (413, 437, 424), (431, 67, 869), (177, 424, 437), (339, 174, 344), (885, 29, 446), (439, 644, 443), (284, 440, 645), (177, 338, 180), (352, 348, 716), (71, 183, 449), (459, 353, 648), (715, 70, 79), (649, 715, 79), (896, 78, 451), (722, 899, 454), (291, 242, 604), (458, 906, 464), (500, 788, 291), (498, 672, 788), (518, 511, 669), (512, 207, 667), (468, 666, 373), (872, 260, 196), (886, 7, 176), (176, 7, 29), (807, 958, 774), (547, 544, 683), (548, 336, 234), (231, 841, 851), (102, 171, 771), (774, 958, 602), (492, 520, 267), (215, 29, 28), (491, 682, 377), (791, 473, 794), (793, 835, 595), (926, 956, 768), (544, 594, 156), (230, 233, 853), (211, 917, 773), (731, 812, 732), (930, 939, 933), (564, 779, 500), (531, 519, 499), (194, 209, 664), (938, 514, 463), (128, 243, 561), (729, 963, 503), (93, 108, 98), (908, 942, 910), (514, 913, 463), (5, 917, 211), (58, 59, 94), (59, 245, 727), (492, 267, 927), (291, 499, 531), (778, 500, 787), (726, 961, 755), (880, 446, 175), (584, 802, 9), (550, 580, 236), (422, 236, 235), (947, 949, 799), (747, 532, 564), (564, 500, 747), (483, 221, 125), (877, 615, 487), (615, 419, 951), (222, 621, 622), (704, 409, 708), (572, 705, 569), (954, 580, 708), (954, 406, 733), (807, 626, 682), (225, 146, 809), (826, 629, 559), (957, 491, 769), (380, 377, 373), (292, 242, 291), (380, 830, 766, 552), (908, 937, 942, 913), (824, 826, 558), (310, 826, 556), (558, 119, 739), (367, 119, 557), (558, 557, 119), (890, 341, 185), (185, 659, 890), (880, 615, 175), (446, 445, 712), (71, 446, 29), (30, 893, 896), (722, 896, 893), (621, 703, 624), (868, 621, 417), (704, 703, 621, 868), (704, 868, 437), (114, 277, 288), (277, 284, 288), (288, 284, 645), (284, 277, 566), (284, 566, 950), (566, 796, 799, 950), (526, 520, 377), (520, 493, 377), (493, 769, 491), (445, 71, 450), (260, 802, 596), (260, 254, 596), (596, 598, 254), (586, 585, 596), (596, 586, 946), (586, 924, 946), (542, 946, 924), (946, 542, 598), (269, 593, 589), (269, 589, 266), (602, 600, 266, 589), (266, 602, 927), (905, 192, 454), (906, 905, 469), (192, 905, 906, 904), (904, 906, 459), (459, 653, 659), (327, 742, 798)])
me_cube.polygons.foreach_set('use_smooth', [1, 1, 1, 0, 1, 0, 1, 1, 0, 1, 1, 1, 1, 1, 1, 1, 1, 1, 1, 1, 1, 1, 1, 1, 1, 1, 0, 1, 1, 0, 1, 0, 1, 1, 1, 1, 1, 1, 1, 1, 1, 1, 1, 1, 1, 0, 1, 1, 1, 1, 0, 1, 0, 1, 1, 1, 1, 1, 1, 1, 1, 1, 1, 0, 0, 0, 0, 0, 1, 0, 0, 1, 0, 1, 0, 1, 1, 1, 1, 0, 1, 1, 1, 1, 1, 0, 1, 0, 1, 1, 1, 1, 1, 1, 0, 1, 1, 1, 1, 0, 0, 0, 1, 0, 1, 1, 1, 1, 1, 1, 1, 1, 1, 1, 1, 1, 1, 1, 1, 1, 1, 1, 1, 1, 1, 1, 1, 1, 1, 1, 1, 1, 1, 1, 1, 1, 1, 1, 1, 1, 1, 1, 1, 1, 1, 1, 1, 1, 0, 1, 1, 0, 1, 1, 1, 1, 1, 1, 1, 1, 1, 1, 1, 1, 1, 1, 1, 1, 1, 1, 1, 1, 1, 1, 1, 1, 1, 1, 1, 1, 0, 1, 1, 1, 1, 0, 1, 1, 1, 1, 1, 1, 1, 1, 1, 1, 1, 0, 1, 1, 1, 1, 1, 1, 1, 1, 1, 1, 1, 1, 1, 1, 1, 1, 1, 1, 0, 1, 1, 1, 1, 0, 0, 1, 1, 0, 0, 0, 0, 0, 0, 1, 0, 0, 0, 0, 1, 1, 0, 0, 0, 1, 0, 1, 1, 1, 1, 1, 1, 1, 0, 0, 1, 0, 0, 0, 0, 0, 1, 1, 1, 1, 1, 1, 1, 1, 1, 1, 1, 1, 1, 1, 0, 1, 1, 1, 1, 1, 1, 1, 1, 1, 1, 1, 1, 1, 1, 1, 1, 1, 1, 0, 1, 1, 0, 0, 1, 1, 1, 1, 1, 0, 1, 1, 1, 1, 0, 1, 1, 1, 1, 1, 1, 1, 1, 1, 1, 1, 1, 1, 1, 1, 0, 1, 1, 0, 1, 1, 1, 1, 1, 1, 1, 1, 1, 1, 1, 1, 1, 1, 1, 1, 1, 1, 1, 1, 1, 1, 1, 1, 1, 1, 1, 1, 1, 1, 1, 1, 1, 1, 1, 1, 1, 1, 1, 1, 1, 1, 1, 1, 0, 0, 0, 0, 0, 1, 1, 1, 1, 1, 1, 1, 1, 0, 1, 1, 1, 1, 1, 1, 1, 1, 1, 1, 0, 1, 0, 1, 1, 1, 1, 1, 1, 1, 0, 1, 1, 1, 1, 1, 1, 1, 0, 1, 1, 1, 1, 1, 1, 1, 1, 0, 1, 1, 1, 1, 1, 1, 1, 1, 1, 1, 1, 1, 0, 1, 0, 0, 1, 0, 0, 1, 0, 0, 1, 1, 0, 1, 1, 1, 0, 1, 1, 1, 1, 1, 0, 0, 0, 0, 0, 0, 1, 0, 0, 0, 0, 0, 0, 0, 1, 1, 0, 0, 0, 0, 0, 0, 1, 0, 0, 0, 0, 0, 0, 0, 0, 0, 0, 0, 0, 0, 0, 0, 0, 0, 0, 1, 0, 1, 0, 0, 0, 0])
me_cube.materials.append(mat_material)
me_cube.use_remesh_preserve_volume = False
me_cube.use_remesh_preserve_attributes = False
me_cube.use_mirror_vertex_groups = False
me_cube.update()

# ---- objects
ob_point = bpy.data.objects.new('Point', light_point)
ob_cube = bpy.data.objects.new('Cube', me_cube)

# ---- transforms, parenting, visibility, modifiers, constraints
ob_point.location = (-6.426, 12.26, 10.93)
ob_point.lineart.crease_threshold = 0.0
ob_cube.location = (0.0, 0.0, 4.83)
ob_cube.lock_rotations_4d = False
ob_cube.empty_display_type = 'ARROWS'
ob_cube.lineart.crease_threshold = 0.0
_m = ob_cube.modifiers.new('Decimate', 'DECIMATE')

# ---- collection membership
col_collection_1.objects.link(ob_point)
col_collection_1.objects.link(ob_cube)

# ---- scene / render settings (as saved in the file)
scene.frame_start = 1; scene.frame_end = 250; scene.frame_set(0)
scene.render.engine = 'CYCLES'
scene.render.resolution_percentage = 50
scene.render.dither_intensity = 0.0
scene.cycles.use_denoising = False
scene.cycles.samples = 10
scene.cycles.sampling_pattern = 'TABULATED_SOBOL'
scene.cycles.light_sampling_threshold = 0.0
scene.cycles.use_adaptive_sampling = False
scene.cycles.use_light_tree = False
scene.cycles.blur_glossy = 0.0
scene.cycles.volume_bounces = 1
scene.cycles.pixel_filter_type = 'GAUSSIAN'
scene.cycles.sample_clamp_indirect = 0.0
scene.view_settings.view_transform = 'Standard'
bpy.context.view_layer.update()

# ---- added for rendering (the .blend has no active camera): camera
cam_auto = bpy.data.cameras.new('AutoCamera')
cam_auto.lens = 50.0
cam_auto.sensor_width = 36.0
cam_auto.clip_end = 1000.0
ob_auto_camera = bpy.data.objects.new('AutoCamera', cam_auto)
scene.collection.objects.link(ob_auto_camera)
ob_auto_camera.location = (12.8584, -13.9431, 14.753)
ob_auto_camera.rotation_euler = (1.09748, -7.21219e-08, 0.694738)
scene.camera = ob_auto_camera
bpy.context.view_layer.update()
